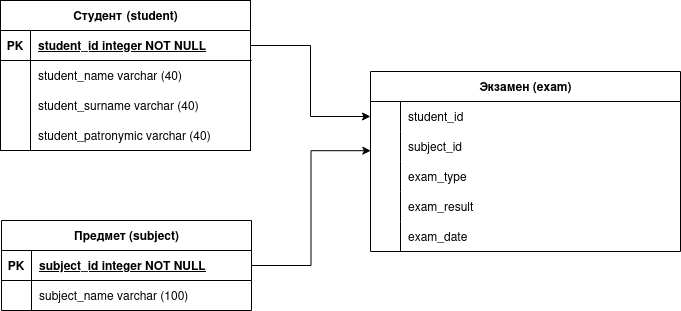

The diagram above was exported from draw.io. Its source (the exported page's mxGraphModel, read from the mxfile embedded in the PNG):
<mxGraphModel dx="816" dy="521" grid="1" gridSize="10" guides="1" tooltips="1" connect="1" arrows="1" fold="1" page="1" pageScale="1" pageWidth="850" pageHeight="1100" math="0" shadow="0" extFonts="Permanent Marker^https://fonts.googleapis.com/css?family=Permanent+Marker">
  <root>
    <mxCell id="0" />
    <mxCell id="1" parent="0" />
    <mxCell id="5_9CRht3mG5HIBYzNSzd-13" value="Студент&lt;span style=&quot;white-space: pre;&quot;&gt;&#09;&lt;/span&gt;(student)" style="shape=table;startSize=30;container=1;collapsible=1;childLayout=tableLayout;fixedRows=1;rowLines=0;fontStyle=1;align=center;resizeLast=1;html=1;" vertex="1" parent="1">
      <mxGeometry x="90" y="230" width="250" height="150" as="geometry" />
    </mxCell>
    <mxCell id="5_9CRht3mG5HIBYzNSzd-14" value="" style="shape=tableRow;horizontal=0;startSize=0;swimlaneHead=0;swimlaneBody=0;fillColor=none;collapsible=0;dropTarget=0;points=[[0,0.5],[1,0.5]];portConstraint=eastwest;top=0;left=0;right=0;bottom=1;" vertex="1" parent="5_9CRht3mG5HIBYzNSzd-13">
      <mxGeometry y="30" width="250" height="30" as="geometry" />
    </mxCell>
    <mxCell id="5_9CRht3mG5HIBYzNSzd-15" value="PK" style="shape=partialRectangle;connectable=0;fillColor=none;top=0;left=0;bottom=0;right=0;fontStyle=1;overflow=hidden;whiteSpace=wrap;html=1;" vertex="1" parent="5_9CRht3mG5HIBYzNSzd-14">
      <mxGeometry width="30" height="30" as="geometry">
        <mxRectangle width="30" height="30" as="alternateBounds" />
      </mxGeometry>
    </mxCell>
    <mxCell id="5_9CRht3mG5HIBYzNSzd-16" value="student_id integer NOT NULL" style="shape=partialRectangle;connectable=0;fillColor=none;top=0;left=0;bottom=0;right=0;align=left;spacingLeft=6;fontStyle=5;overflow=hidden;whiteSpace=wrap;html=1;" vertex="1" parent="5_9CRht3mG5HIBYzNSzd-14">
      <mxGeometry x="30" width="220" height="30" as="geometry">
        <mxRectangle width="220" height="30" as="alternateBounds" />
      </mxGeometry>
    </mxCell>
    <mxCell id="5_9CRht3mG5HIBYzNSzd-17" value="" style="shape=tableRow;horizontal=0;startSize=0;swimlaneHead=0;swimlaneBody=0;fillColor=none;collapsible=0;dropTarget=0;points=[[0,0.5],[1,0.5]];portConstraint=eastwest;top=0;left=0;right=0;bottom=0;" vertex="1" parent="5_9CRht3mG5HIBYzNSzd-13">
      <mxGeometry y="60" width="250" height="30" as="geometry" />
    </mxCell>
    <mxCell id="5_9CRht3mG5HIBYzNSzd-18" value="" style="shape=partialRectangle;connectable=0;fillColor=none;top=0;left=0;bottom=0;right=0;editable=1;overflow=hidden;whiteSpace=wrap;html=1;" vertex="1" parent="5_9CRht3mG5HIBYzNSzd-17">
      <mxGeometry width="30" height="30" as="geometry">
        <mxRectangle width="30" height="30" as="alternateBounds" />
      </mxGeometry>
    </mxCell>
    <mxCell id="5_9CRht3mG5HIBYzNSzd-19" value="student_name varchar (40)&lt;span style=&quot;white-space: pre;&quot;&gt;&#09;&lt;/span&gt;" style="shape=partialRectangle;connectable=0;fillColor=none;top=0;left=0;bottom=0;right=0;align=left;spacingLeft=6;overflow=hidden;whiteSpace=wrap;html=1;" vertex="1" parent="5_9CRht3mG5HIBYzNSzd-17">
      <mxGeometry x="30" width="220" height="30" as="geometry">
        <mxRectangle width="220" height="30" as="alternateBounds" />
      </mxGeometry>
    </mxCell>
    <mxCell id="5_9CRht3mG5HIBYzNSzd-20" value="" style="shape=tableRow;horizontal=0;startSize=0;swimlaneHead=0;swimlaneBody=0;fillColor=none;collapsible=0;dropTarget=0;points=[[0,0.5],[1,0.5]];portConstraint=eastwest;top=0;left=0;right=0;bottom=0;" vertex="1" parent="5_9CRht3mG5HIBYzNSzd-13">
      <mxGeometry y="90" width="250" height="30" as="geometry" />
    </mxCell>
    <mxCell id="5_9CRht3mG5HIBYzNSzd-21" value="" style="shape=partialRectangle;connectable=0;fillColor=none;top=0;left=0;bottom=0;right=0;editable=1;overflow=hidden;whiteSpace=wrap;html=1;" vertex="1" parent="5_9CRht3mG5HIBYzNSzd-20">
      <mxGeometry width="30" height="30" as="geometry">
        <mxRectangle width="30" height="30" as="alternateBounds" />
      </mxGeometry>
    </mxCell>
    <mxCell id="5_9CRht3mG5HIBYzNSzd-22" value="student_surname varchar (40)&lt;span style=&quot;white-space: pre;&quot;&gt;&#09;&lt;/span&gt;" style="shape=partialRectangle;connectable=0;fillColor=none;top=0;left=0;bottom=0;right=0;align=left;spacingLeft=6;overflow=hidden;whiteSpace=wrap;html=1;" vertex="1" parent="5_9CRht3mG5HIBYzNSzd-20">
      <mxGeometry x="30" width="220" height="30" as="geometry">
        <mxRectangle width="220" height="30" as="alternateBounds" />
      </mxGeometry>
    </mxCell>
    <mxCell id="5_9CRht3mG5HIBYzNSzd-23" value="" style="shape=tableRow;horizontal=0;startSize=0;swimlaneHead=0;swimlaneBody=0;fillColor=none;collapsible=0;dropTarget=0;points=[[0,0.5],[1,0.5]];portConstraint=eastwest;top=0;left=0;right=0;bottom=0;" vertex="1" parent="5_9CRht3mG5HIBYzNSzd-13">
      <mxGeometry y="120" width="250" height="30" as="geometry" />
    </mxCell>
    <mxCell id="5_9CRht3mG5HIBYzNSzd-24" value="" style="shape=partialRectangle;connectable=0;fillColor=none;top=0;left=0;bottom=0;right=0;editable=1;overflow=hidden;whiteSpace=wrap;html=1;" vertex="1" parent="5_9CRht3mG5HIBYzNSzd-23">
      <mxGeometry width="30" height="30" as="geometry">
        <mxRectangle width="30" height="30" as="alternateBounds" />
      </mxGeometry>
    </mxCell>
    <mxCell id="5_9CRht3mG5HIBYzNSzd-25" value="student_patronymic varchar (40)&lt;span style=&quot;white-space: pre;&quot;&gt;&#09;&lt;/span&gt;" style="shape=partialRectangle;connectable=0;fillColor=none;top=0;left=0;bottom=0;right=0;align=left;spacingLeft=6;overflow=hidden;whiteSpace=wrap;html=1;" vertex="1" parent="5_9CRht3mG5HIBYzNSzd-23">
      <mxGeometry x="30" width="220" height="30" as="geometry">
        <mxRectangle width="220" height="30" as="alternateBounds" />
      </mxGeometry>
    </mxCell>
    <mxCell id="5_9CRht3mG5HIBYzNSzd-30" value="Предмет (subject)" style="shape=table;startSize=30;container=1;collapsible=1;childLayout=tableLayout;fixedRows=1;rowLines=0;fontStyle=1;align=center;resizeLast=1;html=1;" vertex="1" parent="1">
      <mxGeometry x="91" y="450" width="250" height="90" as="geometry" />
    </mxCell>
    <mxCell id="5_9CRht3mG5HIBYzNSzd-31" value="" style="shape=tableRow;horizontal=0;startSize=0;swimlaneHead=0;swimlaneBody=0;fillColor=none;collapsible=0;dropTarget=0;points=[[0,0.5],[1,0.5]];portConstraint=eastwest;top=0;left=0;right=0;bottom=1;" vertex="1" parent="5_9CRht3mG5HIBYzNSzd-30">
      <mxGeometry y="30" width="250" height="30" as="geometry" />
    </mxCell>
    <mxCell id="5_9CRht3mG5HIBYzNSzd-32" value="PK" style="shape=partialRectangle;connectable=0;fillColor=none;top=0;left=0;bottom=0;right=0;fontStyle=1;overflow=hidden;whiteSpace=wrap;html=1;" vertex="1" parent="5_9CRht3mG5HIBYzNSzd-31">
      <mxGeometry width="30" height="30" as="geometry">
        <mxRectangle width="30" height="30" as="alternateBounds" />
      </mxGeometry>
    </mxCell>
    <mxCell id="5_9CRht3mG5HIBYzNSzd-33" value="subject_id integer NOT NULL" style="shape=partialRectangle;connectable=0;fillColor=none;top=0;left=0;bottom=0;right=0;align=left;spacingLeft=6;fontStyle=5;overflow=hidden;whiteSpace=wrap;html=1;" vertex="1" parent="5_9CRht3mG5HIBYzNSzd-31">
      <mxGeometry x="30" width="220" height="30" as="geometry">
        <mxRectangle width="220" height="30" as="alternateBounds" />
      </mxGeometry>
    </mxCell>
    <mxCell id="5_9CRht3mG5HIBYzNSzd-34" value="" style="shape=tableRow;horizontal=0;startSize=0;swimlaneHead=0;swimlaneBody=0;fillColor=none;collapsible=0;dropTarget=0;points=[[0,0.5],[1,0.5]];portConstraint=eastwest;top=0;left=0;right=0;bottom=0;" vertex="1" parent="5_9CRht3mG5HIBYzNSzd-30">
      <mxGeometry y="60" width="250" height="30" as="geometry" />
    </mxCell>
    <mxCell id="5_9CRht3mG5HIBYzNSzd-35" value="" style="shape=partialRectangle;connectable=0;fillColor=none;top=0;left=0;bottom=0;right=0;editable=1;overflow=hidden;whiteSpace=wrap;html=1;" vertex="1" parent="5_9CRht3mG5HIBYzNSzd-34">
      <mxGeometry width="30" height="30" as="geometry">
        <mxRectangle width="30" height="30" as="alternateBounds" />
      </mxGeometry>
    </mxCell>
    <mxCell id="5_9CRht3mG5HIBYzNSzd-36" value="subject_name varchar (100)" style="shape=partialRectangle;connectable=0;fillColor=none;top=0;left=0;bottom=0;right=0;align=left;spacingLeft=6;overflow=hidden;whiteSpace=wrap;html=1;" vertex="1" parent="5_9CRht3mG5HIBYzNSzd-34">
      <mxGeometry x="30" width="220" height="30" as="geometry">
        <mxRectangle width="220" height="30" as="alternateBounds" />
      </mxGeometry>
    </mxCell>
    <mxCell id="5_9CRht3mG5HIBYzNSzd-43" value="Экзамен (exam)" style="shape=table;startSize=30;container=1;collapsible=1;childLayout=tableLayout;fixedRows=1;rowLines=0;fontStyle=1;align=center;resizeLast=1;html=1;" vertex="1" parent="1">
      <mxGeometry x="460" y="301" width="310" height="180" as="geometry">
        <mxRectangle x="490" y="400" width="130" height="30" as="alternateBounds" />
      </mxGeometry>
    </mxCell>
    <mxCell id="5_9CRht3mG5HIBYzNSzd-47" value="" style="shape=tableRow;horizontal=0;startSize=0;swimlaneHead=0;swimlaneBody=0;fillColor=none;collapsible=0;dropTarget=0;points=[[0,0.5],[1,0.5]];portConstraint=eastwest;top=0;left=0;right=0;bottom=0;" vertex="1" parent="5_9CRht3mG5HIBYzNSzd-43">
      <mxGeometry y="30" width="310" height="30" as="geometry" />
    </mxCell>
    <mxCell id="5_9CRht3mG5HIBYzNSzd-48" value="" style="shape=partialRectangle;connectable=0;fillColor=none;top=0;left=0;bottom=0;right=0;editable=1;overflow=hidden;whiteSpace=wrap;html=1;" vertex="1" parent="5_9CRht3mG5HIBYzNSzd-47">
      <mxGeometry width="30" height="30" as="geometry">
        <mxRectangle width="30" height="30" as="alternateBounds" />
      </mxGeometry>
    </mxCell>
    <mxCell id="5_9CRht3mG5HIBYzNSzd-49" value="student_id" style="shape=partialRectangle;connectable=0;fillColor=none;top=0;left=0;bottom=0;right=0;align=left;spacingLeft=6;overflow=hidden;whiteSpace=wrap;html=1;" vertex="1" parent="5_9CRht3mG5HIBYzNSzd-47">
      <mxGeometry x="30" width="280" height="30" as="geometry">
        <mxRectangle width="280" height="30" as="alternateBounds" />
      </mxGeometry>
    </mxCell>
    <mxCell id="5_9CRht3mG5HIBYzNSzd-50" value="" style="shape=tableRow;horizontal=0;startSize=0;swimlaneHead=0;swimlaneBody=0;fillColor=none;collapsible=0;dropTarget=0;points=[[0,0.5],[1,0.5]];portConstraint=eastwest;top=0;left=0;right=0;bottom=0;" vertex="1" parent="5_9CRht3mG5HIBYzNSzd-43">
      <mxGeometry y="60" width="310" height="30" as="geometry" />
    </mxCell>
    <mxCell id="5_9CRht3mG5HIBYzNSzd-51" value="" style="shape=partialRectangle;connectable=0;fillColor=none;top=0;left=0;bottom=0;right=0;editable=1;overflow=hidden;whiteSpace=wrap;html=1;" vertex="1" parent="5_9CRht3mG5HIBYzNSzd-50">
      <mxGeometry width="30" height="30" as="geometry">
        <mxRectangle width="30" height="30" as="alternateBounds" />
      </mxGeometry>
    </mxCell>
    <mxCell id="5_9CRht3mG5HIBYzNSzd-52" value="subject_id" style="shape=partialRectangle;connectable=0;fillColor=none;top=0;left=0;bottom=0;right=0;align=left;spacingLeft=6;overflow=hidden;whiteSpace=wrap;html=1;" vertex="1" parent="5_9CRht3mG5HIBYzNSzd-50">
      <mxGeometry x="30" width="280" height="30" as="geometry">
        <mxRectangle width="280" height="30" as="alternateBounds" />
      </mxGeometry>
    </mxCell>
    <mxCell id="5_9CRht3mG5HIBYzNSzd-53" value="" style="shape=tableRow;horizontal=0;startSize=0;swimlaneHead=0;swimlaneBody=0;fillColor=none;collapsible=0;dropTarget=0;points=[[0,0.5],[1,0.5]];portConstraint=eastwest;top=0;left=0;right=0;bottom=0;" vertex="1" parent="5_9CRht3mG5HIBYzNSzd-43">
      <mxGeometry y="90" width="310" height="30" as="geometry" />
    </mxCell>
    <mxCell id="5_9CRht3mG5HIBYzNSzd-54" value="" style="shape=partialRectangle;connectable=0;fillColor=none;top=0;left=0;bottom=0;right=0;editable=1;overflow=hidden;whiteSpace=wrap;html=1;" vertex="1" parent="5_9CRht3mG5HIBYzNSzd-53">
      <mxGeometry width="30" height="30" as="geometry">
        <mxRectangle width="30" height="30" as="alternateBounds" />
      </mxGeometry>
    </mxCell>
    <mxCell id="5_9CRht3mG5HIBYzNSzd-55" value="exam_type" style="shape=partialRectangle;connectable=0;fillColor=none;top=0;left=0;bottom=0;right=0;align=left;spacingLeft=6;overflow=hidden;whiteSpace=wrap;html=1;" vertex="1" parent="5_9CRht3mG5HIBYzNSzd-53">
      <mxGeometry x="30" width="280" height="30" as="geometry">
        <mxRectangle width="280" height="30" as="alternateBounds" />
      </mxGeometry>
    </mxCell>
    <mxCell id="5_9CRht3mG5HIBYzNSzd-56" value="" style="shape=tableRow;horizontal=0;startSize=0;swimlaneHead=0;swimlaneBody=0;fillColor=none;collapsible=0;dropTarget=0;points=[[0,0.5],[1,0.5]];portConstraint=eastwest;top=0;left=0;right=0;bottom=0;" vertex="1" parent="5_9CRht3mG5HIBYzNSzd-43">
      <mxGeometry y="120" width="310" height="30" as="geometry" />
    </mxCell>
    <mxCell id="5_9CRht3mG5HIBYzNSzd-57" value="" style="shape=partialRectangle;connectable=0;fillColor=none;top=0;left=0;bottom=0;right=0;editable=1;overflow=hidden;whiteSpace=wrap;html=1;" vertex="1" parent="5_9CRht3mG5HIBYzNSzd-56">
      <mxGeometry width="30" height="30" as="geometry">
        <mxRectangle width="30" height="30" as="alternateBounds" />
      </mxGeometry>
    </mxCell>
    <mxCell id="5_9CRht3mG5HIBYzNSzd-58" value="exam_result" style="shape=partialRectangle;connectable=0;fillColor=none;top=0;left=0;bottom=0;right=0;align=left;spacingLeft=6;overflow=hidden;whiteSpace=wrap;html=1;" vertex="1" parent="5_9CRht3mG5HIBYzNSzd-56">
      <mxGeometry x="30" width="280" height="30" as="geometry">
        <mxRectangle width="280" height="30" as="alternateBounds" />
      </mxGeometry>
    </mxCell>
    <mxCell id="5_9CRht3mG5HIBYzNSzd-66" style="shape=tableRow;horizontal=0;startSize=0;swimlaneHead=0;swimlaneBody=0;fillColor=none;collapsible=0;dropTarget=0;points=[[0,0.5],[1,0.5]];portConstraint=eastwest;top=0;left=0;right=0;bottom=0;" vertex="1" parent="5_9CRht3mG5HIBYzNSzd-43">
      <mxGeometry y="150" width="310" height="30" as="geometry" />
    </mxCell>
    <mxCell id="5_9CRht3mG5HIBYzNSzd-67" style="shape=partialRectangle;connectable=0;fillColor=none;top=0;left=0;bottom=0;right=0;editable=1;overflow=hidden;whiteSpace=wrap;html=1;" vertex="1" parent="5_9CRht3mG5HIBYzNSzd-66">
      <mxGeometry width="30" height="30" as="geometry">
        <mxRectangle width="30" height="30" as="alternateBounds" />
      </mxGeometry>
    </mxCell>
    <mxCell id="5_9CRht3mG5HIBYzNSzd-68" value="exam_date" style="shape=partialRectangle;connectable=0;fillColor=none;top=0;left=0;bottom=0;right=0;align=left;spacingLeft=6;overflow=hidden;whiteSpace=wrap;html=1;" vertex="1" parent="5_9CRht3mG5HIBYzNSzd-66">
      <mxGeometry x="30" width="280" height="30" as="geometry">
        <mxRectangle width="280" height="30" as="alternateBounds" />
      </mxGeometry>
    </mxCell>
    <mxCell id="5_9CRht3mG5HIBYzNSzd-69" style="edgeStyle=orthogonalEdgeStyle;rounded=0;orthogonalLoop=1;jettySize=auto;html=1;entryX=0;entryY=0.5;entryDx=0;entryDy=0;" edge="1" parent="1" source="5_9CRht3mG5HIBYzNSzd-14" target="5_9CRht3mG5HIBYzNSzd-47">
      <mxGeometry relative="1" as="geometry">
        <mxPoint x="420" y="350" as="targetPoint" />
      </mxGeometry>
    </mxCell>
    <mxCell id="5_9CRht3mG5HIBYzNSzd-70" style="edgeStyle=orthogonalEdgeStyle;rounded=0;orthogonalLoop=1;jettySize=auto;html=1;entryX=0.001;entryY=0.64;entryDx=0;entryDy=0;entryPerimeter=0;" edge="1" parent="1" source="5_9CRht3mG5HIBYzNSzd-31" target="5_9CRht3mG5HIBYzNSzd-50">
      <mxGeometry relative="1" as="geometry" />
    </mxCell>
  </root>
</mxGraphModel>